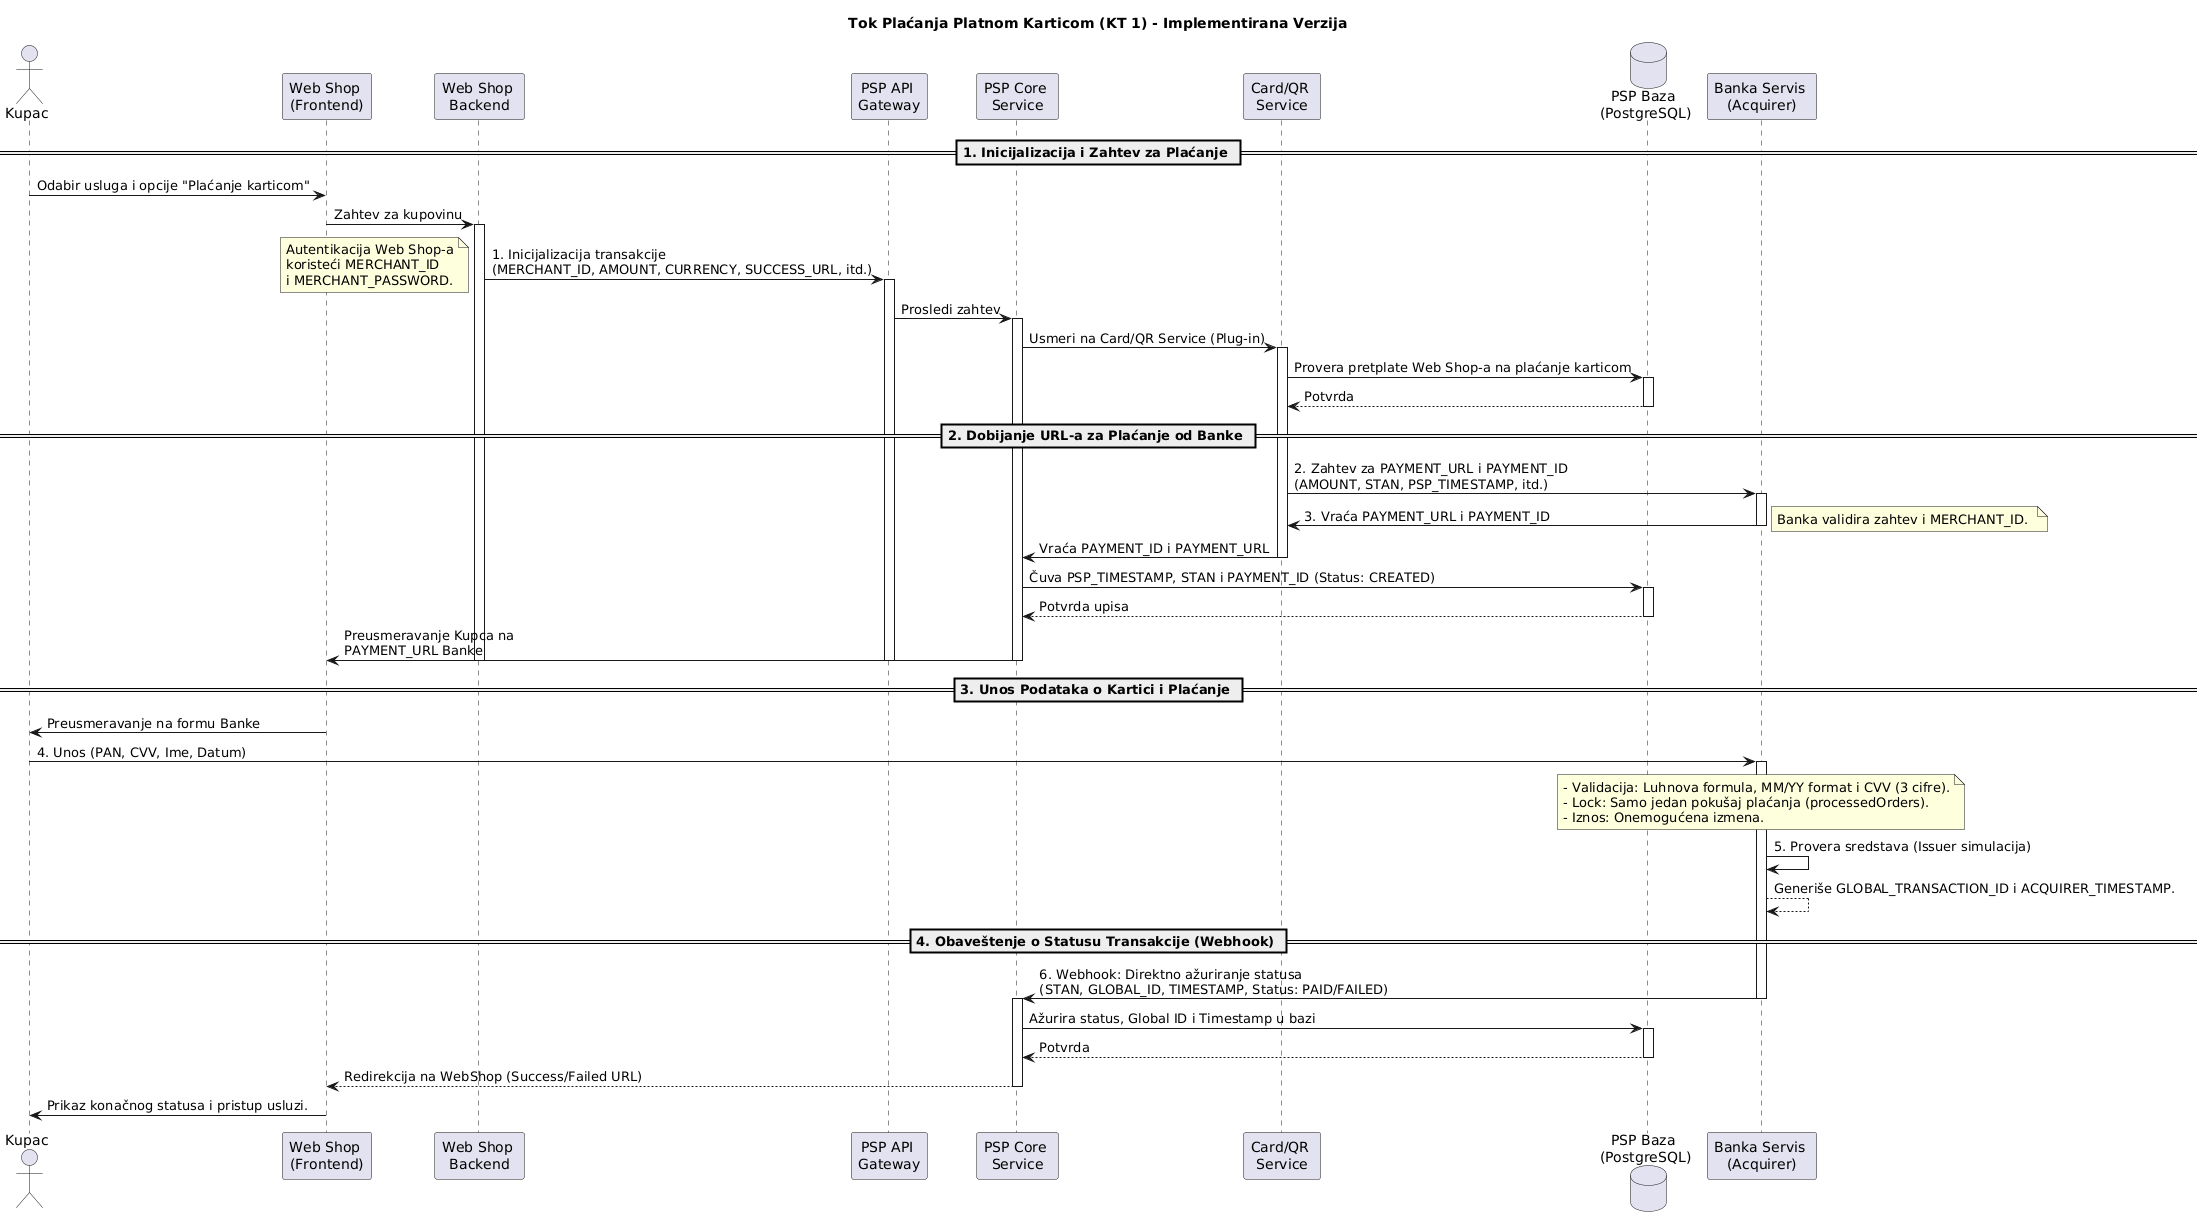

The diagram above was rendered by PlantUML. Its source (embedded in the PNG):
@startuml
title Tok Plaćanja Platnom Karticom (KT 1) - Implementirana Verzija

actor Kupac
participant "Web Shop \n(Frontend)" as WF
participant "Web Shop \nBackend" as WB
participant "PSP API \nGateway" as GW
participant "PSP Core \nService" as PC
participant "Card/QR \nService" as CS
database "PSP Baza \n(PostgreSQL)" as DB
participant "Banka Servis \n(Acquirer)" as BS

== 1. Inicijalizacija i Zahtev za Plaćanje ==

Kupac -> WF: Odabir usluga i opcije "Plaćanje karticom"
WF -> WB: Zahtev za kupovinu
activate WB
WB -> GW: 1. Inicijalizacija transakcije \n(MERCHANT_ID, AMOUNT, CURRENCY, SUCCESS_URL, itd.) 
activate GW
note left
Autentikacija Web Shop-a
koristeći MERCHANT_ID
i MERCHANT_PASSWORD.
end note
GW -> PC: Prosledi zahtev
activate PC
PC -> CS: Usmeri na Card/QR Service (Plug-in)
activate CS
CS -> DB: Provera pretplate Web Shop-a na plaćanje karticom
activate DB
DB --> CS: Potvrda
deactivate DB

== 2. Dobijanje URL-a za Plaćanje od Banke ==

CS -> BS: 2. Zahtev za PAYMENT_URL i PAYMENT_ID \n(AMOUNT, STAN, PSP_TIMESTAMP, itd.)
activate BS
BS -> CS: 3. Vraća PAYMENT_URL i PAYMENT_ID
deactivate BS
note right
Banka validira zahtev i MERCHANT_ID. 
end note
CS -> PC: Vraća PAYMENT_ID i PAYMENT_URL
deactivate CS
PC -> DB: Čuva PSP_TIMESTAMP, STAN i PAYMENT_ID (Status: CREATED)
activate DB
DB --> PC: Potvrda upisa
deactivate DB
PC -> WF: Preusmeravanje Kupca na \nPAYMENT_URL Banke
deactivate PC
deactivate WB
deactivate GW

== 3. Unos Podataka o Kartici i Plaćanje ==

Kupac <- WF: Preusmeravanje na formu Banke
Kupac -> BS: 4. Unos (PAN, CVV, Ime, Datum) 
activate BS
note over BS
- Validacija: Luhnova formula, MM/YY format i CVV (3 cifre).
- Lock: Samo jedan pokušaj plaćanja (processedOrders). 
- Iznos: Onemogućena izmena. 
end note
BS -> BS: 5. Provera sredstava (Issuer simulacija)
BS --> BS: Generiše GLOBAL_TRANSACTION_ID i ACQUIRER_TIMESTAMP.

== 4. Obaveštenje o Statusu Transakcije (Webhook) ==

BS -> PC: 6. Webhook: Direktno ažuriranje statusa \n(STAN, GLOBAL_ID, TIMESTAMP, Status: PAID/FAILED) 
deactivate BS
activate PC
PC -> DB: Ažurira status, Global ID i Timestamp u bazi
activate DB
DB --> PC: Potvrda
deactivate DB
PC --> WF: Redirekcija na WebShop (Success/Failed URL)
deactivate PC

Kupac <- WF: Prikaz konačnog statusa i pristup usluzi.
@enduml